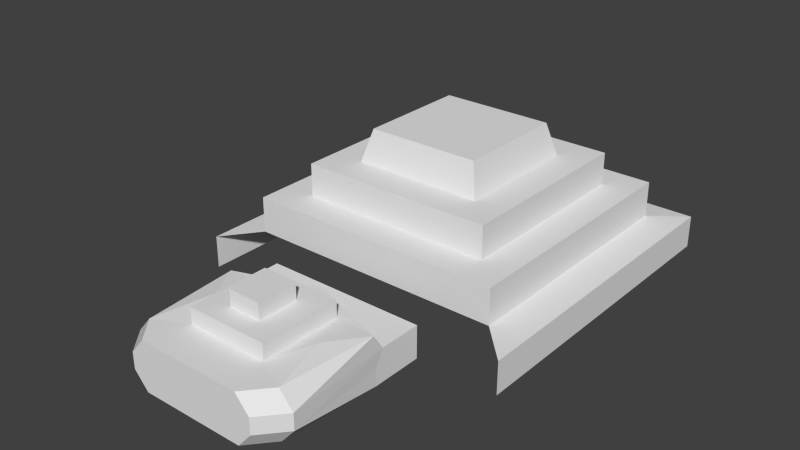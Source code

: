 # Source: common.blend  (saved by Blender 2.64.2; exported with 4.5.12 LTS)
import bpy
from mathutils import Matrix  # noqa: F401  (used for matrix-valued properties, if any)

bpy.ops.wm.read_factory_settings(use_empty=True)
scene = bpy.context.scene
scene.name = 'Scene'

# ---- collections
col_collection_14 = bpy.data.collections.new('Collection 14'); scene.collection.children.link(col_collection_14)

# ---- world
world_world = bpy.data.worlds.new('World'); scene.world = world_world
world_world.color = (0.05088, 0.05088, 0.05088)
world_world.use_sun_shadow = False
world_world.sun_shadow_jitter_overblur = 0.0
world_world.cycles.sampling_method = 'MANUAL'
world_world.cycles.sample_map_resolution = 256

# ---- meshes
me_cube_001 = bpy.data.meshes.new('Cube.001')
me_cube_001.from_pydata([(-1.0, -1.0, -1.0), (-1.0, 1.0, -1.0), (0.0, 1.0, -1.0), (0.0, -1.157, 2.0), (-1.0, -1.0, 1.0), (-1.0, 1.0, 1.0), (0.0, 1.0, 1.0), (0.0, -1.919, 2.0), (0.0, -0.8, 3.4), (0.0, 0.8, 3.4), (-0.8, 0.8, 3.4), (-0.8, -0.8, 3.4), (-0.8, -0.8, 1.2), (-0.8, 0.8, 1.2), (0.0, 0.8, 1.2), (0.0, -0.8, 1.2), (0.0, -0.6, 3.4), (-0.6, -0.6, 3.4), (0.0, 0.6, 3.4), (-0.6, 0.6, 3.4), (0.0, -0.6, 5.4), (-0.6, -0.6, 5.4), (0.0, 0.6, 5.4), (-0.6, 0.6, 5.4), (0.0, -0.4, 5.4), (-0.4, -0.4, 5.4), (0.0, 0.4, 5.4), (-0.4, 0.4, 5.4), (0.0, -0.3477, 7.4), (-0.3477, -0.3477, 7.4), (0.0, 0.3477, 7.4), (-0.3477, 0.3477, 7.4), (0.0, -1.0, 1.0), (-0.5, -1.0, 1.0), (0.0, -1.0, -1.0), (-0.5, -1.0, -1.0), (0.0, -1.919, 1.0), (-0.5, -1.263, 1.0), (0.0, -1.919, -1.0), (-0.5, -1.319, -1.0), (-0.5368, -1.919, 1.0), (-0.4507, -1.919, -1.0), (-0.5, -1.319, 0.0), (0.0, -1.919, 0.0), (-0.5, -1.333, 2.0), (-0.4507, -1.919, 2.0), (0.0, -1.086, 1.0), (-0.5368, -1.919, 0.0), (0.0, -1.819, 2.0), (0.0, -1.319, 2.0), (-0.3602, -1.565, 2.197), (-0.25, -1.319, 2.0), (-0.25, -1.819, 2.0), (0.0, -1.819, 3.0), (3.725e-09, -1.694, 3.0), (0.0, -1.319, 3.0), (-0.25, -1.319, 3.0), (-0.25, -1.819, 3.0), (-0.1, -1.444, 3.0), (-0.1, -1.569, 3.0), (-0.1, -1.694, 3.0), (3.725e-09, -1.444, 3.0), (3.725e-09, -1.694, 4.0), (-0.1, -1.444, 4.0), (-0.1, -1.569, 4.0), (-0.1, -1.694, 4.0), (-1.118e-08, -1.569, 4.0), (3.725e-09, -1.444, 4.0), (0.0, -2.068, 2.0), (0.0, -2.068, 1.0), (0.0, -2.068, -1.0), (-0.4077, -2.068, 1.0), (-0.3216, -2.068, -1.0), (0.0, -2.068, 0.0), (-0.3216, -2.068, 2.0), (-0.4077, -2.068, 0.0)], [(33, 4), (35, 0)], [(4, 5, 1, 0), (5, 6, 2, 1), (10, 9, 14, 13), (11, 10, 13, 12), (8, 11, 12, 15), (12, 13, 5, 4), (13, 14, 6, 5), (16, 17, 11, 8), (19, 18, 9, 10), (17, 19, 10, 11), (29, 31, 27, 25), (23, 22, 18, 19), (21, 23, 19, 17), (20, 21, 17, 16), (24, 25, 21, 20), (33, 32, 46, 37), (27, 26, 22, 23), (25, 27, 23, 21), (28, 30, 31, 29), (28, 29, 25, 24), (46, 3, 44, 37), (31, 30, 26, 27), (37, 42, 39, 35, 33), (35, 34, 38, 41, 39), (40, 37, 44, 45), (57, 60, 59), (57, 53, 48, 52), (56, 55, 49, 51), (47, 42, 39, 41), (47, 40, 37, 42), (56, 57, 59), (58, 56, 59), (56, 58, 55), (53, 57, 60), (52, 48, 7, 45, 50), (44, 51, 52, 50), (54, 53, 60), (55, 58, 61), (63, 64, 66, 67), (62, 66, 64, 65), (65, 64, 59, 60), (58, 59, 64, 63), (61, 58, 63, 67), (60, 54, 62, 65), (57, 56, 51, 52), (50, 45, 44), (3, 49, 44), (75, 72, 70, 73), (75, 73, 69, 71), (71, 74, 68, 69), (43, 36, 69, 73), (47, 41, 72, 75), (74, 71, 40, 45), (73, 70, 38, 43), (41, 38, 70, 72), (69, 68, 7, 36), (75, 71, 40, 47), (45, 7, 68, 74)])
me_cube_001.use_remesh_preserve_volume = False
me_cube_001.use_remesh_preserve_attributes = False
me_cube_001.use_mirror_vertex_groups = False
me_cube_001.update()

# ---- objects
ob_cube = bpy.data.objects.new('Cube', me_cube_001)

# ---- transforms, parenting, visibility, modifiers, constraints
ob_cube.location = (0.0, 0.0, 0.0)
ob_cube.scale = (10.0, 10.0, 1.0)
ob_cube.lineart.crease_threshold = 0.0
_m = ob_cube.modifiers.new('Mirror', 'MIRROR')

# ---- collection membership
col_collection_14.objects.link(ob_cube)

# ---- scene / render settings (as saved in the file)
scene.frame_start = 1; scene.frame_end = 250; scene.frame_set(167)
scene.render.engine = 'BLENDER_EEVEE_NEXT'
scene.render.image_settings.color_mode = 'RGB'
scene.render.image_settings.compression = 90
scene.render.resolution_percentage = 50
scene.render.dither_intensity = 0.0
scene.render.bake_margin = 2
scene.render.bake_bias = 0.0
scene.cycles.use_denoising = False
scene.cycles.samples = 10
scene.cycles.sampling_pattern = 'TABULATED_SOBOL'
scene.cycles.light_sampling_threshold = 0.0
scene.cycles.use_adaptive_sampling = False
scene.cycles.use_light_tree = False
scene.cycles.blur_glossy = 0.0
scene.cycles.volume_bounces = 1
scene.cycles.pixel_filter_type = 'GAUSSIAN'
scene.cycles.sample_clamp_indirect = 0.0
scene.view_settings.view_transform = 'Standard'
bpy.context.view_layer.update()

# ---- added for rendering (the .blend has no active camera and no usable light): camera, sun
cam_auto = bpy.data.cameras.new('AutoCamera')
cam_auto.lens = 50.0
cam_auto.sensor_width = 36.0
cam_auto.clip_end = 1000.0
ob_auto_camera = bpy.data.objects.new('AutoCamera', cam_auto)
scene.collection.objects.link(ob_auto_camera)
ob_auto_camera.location = (34.7636, -47.0557, 31.0109)
ob_auto_camera.rotation_euler = (1.09748, -7.21219e-08, 0.694738)
scene.camera = ob_auto_camera
light_auto_sun = bpy.data.lights.new('AutoSun', 'SUN')
light_auto_sun.energy = 3.0
light_auto_sun.angle = 0.0523599
ob_auto_sun = bpy.data.objects.new('AutoSun', light_auto_sun)
scene.collection.objects.link(ob_auto_sun)
ob_auto_sun.rotation_euler = (0.872665, 0.174533, 0.523599)
bpy.context.view_layer.update()
